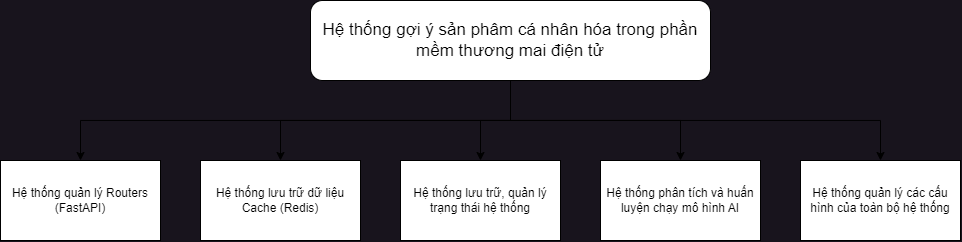

The diagram above was exported from draw.io. Its source (the exported page's mxGraphModel, read from the mxfile embedded in the PNG):
<mxGraphModel dx="1162" dy="787" grid="1" gridSize="10" guides="1" tooltips="1" connect="1" arrows="1" fold="1" page="1" pageScale="1" pageWidth="850" pageHeight="1100" math="0" shadow="0">
  <root>
    <mxCell id="0" />
    <mxCell id="1" parent="0" />
    <mxCell id="alajQgD-_6LAcQueJdGs-7" style="edgeStyle=orthogonalEdgeStyle;rounded=0;orthogonalLoop=1;jettySize=auto;html=1;exitX=0.5;exitY=1;exitDx=0;exitDy=0;entryX=0.5;entryY=0;entryDx=0;entryDy=0;" parent="1" source="alajQgD-_6LAcQueJdGs-1" target="alajQgD-_6LAcQueJdGs-3" edge="1">
      <mxGeometry relative="1" as="geometry" />
    </mxCell>
    <mxCell id="alajQgD-_6LAcQueJdGs-8" style="edgeStyle=orthogonalEdgeStyle;rounded=0;orthogonalLoop=1;jettySize=auto;html=1;exitX=0.5;exitY=1;exitDx=0;exitDy=0;entryX=0.5;entryY=0;entryDx=0;entryDy=0;" parent="1" source="alajQgD-_6LAcQueJdGs-1" target="alajQgD-_6LAcQueJdGs-4" edge="1">
      <mxGeometry relative="1" as="geometry" />
    </mxCell>
    <mxCell id="alajQgD-_6LAcQueJdGs-9" style="edgeStyle=orthogonalEdgeStyle;rounded=0;orthogonalLoop=1;jettySize=auto;html=1;exitX=0.5;exitY=1;exitDx=0;exitDy=0;entryX=0.5;entryY=0;entryDx=0;entryDy=0;" parent="1" source="alajQgD-_6LAcQueJdGs-1" target="alajQgD-_6LAcQueJdGs-5" edge="1">
      <mxGeometry relative="1" as="geometry" />
    </mxCell>
    <mxCell id="alajQgD-_6LAcQueJdGs-10" style="edgeStyle=orthogonalEdgeStyle;rounded=0;orthogonalLoop=1;jettySize=auto;html=1;exitX=0.5;exitY=1;exitDx=0;exitDy=0;entryX=0.5;entryY=0;entryDx=0;entryDy=0;" parent="1" source="alajQgD-_6LAcQueJdGs-1" target="alajQgD-_6LAcQueJdGs-6" edge="1">
      <mxGeometry relative="1" as="geometry" />
    </mxCell>
    <mxCell id="h1vsSZ6MKY0xctxsVCf_-2" style="edgeStyle=orthogonalEdgeStyle;rounded=0;orthogonalLoop=1;jettySize=auto;html=1;exitX=0.5;exitY=1;exitDx=0;exitDy=0;entryX=0.5;entryY=0;entryDx=0;entryDy=0;" parent="1" source="alajQgD-_6LAcQueJdGs-1" target="h1vsSZ6MKY0xctxsVCf_-1" edge="1">
      <mxGeometry relative="1" as="geometry" />
    </mxCell>
    <mxCell id="alajQgD-_6LAcQueJdGs-1" value="&lt;font style=&quot;font-size: 17px;&quot;&gt;Hệ thống gợi ý sản phâm cá nhân hóa trong phần mềm thương mai điện tử&lt;/font&gt;" style="rounded=1;whiteSpace=wrap;html=1;" parent="1" vertex="1">
      <mxGeometry x="350" y="40" width="400" height="80" as="geometry" />
    </mxCell>
    <mxCell id="alajQgD-_6LAcQueJdGs-3" value="Hệ thống quản lý Routers&lt;div&gt;(FastAPI)&lt;/div&gt;" style="rounded=0;whiteSpace=wrap;html=1;" parent="1" vertex="1">
      <mxGeometry x="40" y="200" width="160" height="80" as="geometry" />
    </mxCell>
    <mxCell id="alajQgD-_6LAcQueJdGs-4" value="Hệ thống lưu trữ dữ liệu&lt;div&gt;Cache (Redis)&lt;/div&gt;" style="rounded=0;whiteSpace=wrap;html=1;" parent="1" vertex="1">
      <mxGeometry x="240" y="200" width="160" height="80" as="geometry" />
    </mxCell>
    <mxCell id="alajQgD-_6LAcQueJdGs-5" value="Hệ thống lưu trữ, quản lý&lt;div&gt;trạng thái hệ thống&lt;/div&gt;" style="rounded=0;whiteSpace=wrap;html=1;" parent="1" vertex="1">
      <mxGeometry x="440" y="200" width="160" height="80" as="geometry" />
    </mxCell>
    <mxCell id="alajQgD-_6LAcQueJdGs-6" value="Hệ thống phân tích và huấn luyện chạy mô hình AI" style="rounded=0;whiteSpace=wrap;html=1;" parent="1" vertex="1">
      <mxGeometry x="640" y="200" width="160" height="80" as="geometry" />
    </mxCell>
    <mxCell id="h1vsSZ6MKY0xctxsVCf_-1" value="Hệ thống quản lý các cấu hình của toàn bộ hệ thống" style="rounded=0;whiteSpace=wrap;html=1;" parent="1" vertex="1">
      <mxGeometry x="840" y="200" width="160" height="80" as="geometry" />
    </mxCell>
  </root>
</mxGraphModel>